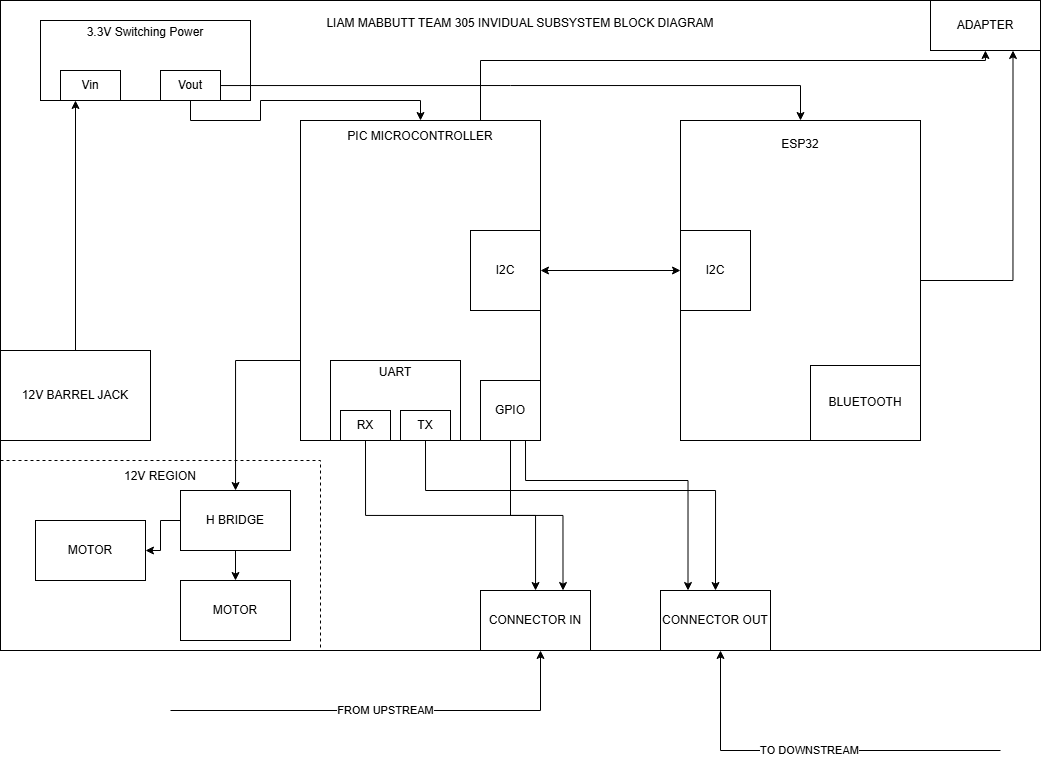

The diagram above was exported from draw.io. Its source (the exported page's mxGraphModel, read from the mxfile embedded in the PNG):
<mxGraphModel dx="1678" dy="914" grid="1" gridSize="10" guides="1" tooltips="1" connect="1" arrows="1" fold="1" page="1" pageScale="1" pageWidth="850" pageHeight="1100" math="0" shadow="0">
  <root>
    <mxCell id="0" />
    <mxCell id="1" parent="0" />
    <mxCell id="9wkcg-tbN1F7aJgioizq-1" value="LIAM MABBUTT TEAM 305 INVIDUAL SUBSYSTEM BLOCK DIAGRAM&lt;br&gt;&lt;div&gt;&lt;br&gt;&lt;/div&gt;&lt;div&gt;&lt;br&gt;&lt;/div&gt;&lt;div&gt;&lt;br&gt;&lt;/div&gt;&lt;div&gt;&lt;br&gt;&lt;/div&gt;&lt;div&gt;&lt;br&gt;&lt;/div&gt;&lt;div&gt;&lt;br&gt;&lt;/div&gt;&lt;div&gt;&lt;br&gt;&lt;/div&gt;&lt;div&gt;&lt;br&gt;&lt;/div&gt;&lt;div&gt;&lt;br&gt;&lt;/div&gt;&lt;div&gt;&lt;br&gt;&lt;/div&gt;&lt;div&gt;&lt;br&gt;&lt;/div&gt;&lt;div&gt;&lt;br&gt;&lt;/div&gt;&lt;div&gt;&lt;br&gt;&lt;/div&gt;&lt;div&gt;&lt;br&gt;&lt;/div&gt;&lt;div&gt;&lt;br&gt;&lt;/div&gt;&lt;div&gt;&lt;br&gt;&lt;/div&gt;&lt;div&gt;&lt;br&gt;&lt;/div&gt;&lt;div&gt;&lt;br&gt;&lt;/div&gt;&lt;div&gt;&lt;br&gt;&lt;/div&gt;&lt;div&gt;&lt;br&gt;&lt;/div&gt;&lt;div&gt;&lt;br&gt;&lt;/div&gt;&lt;div&gt;&lt;br&gt;&lt;/div&gt;&lt;div&gt;&lt;br&gt;&lt;/div&gt;&lt;div&gt;&lt;br&gt;&lt;/div&gt;&lt;div&gt;&lt;br&gt;&lt;/div&gt;&lt;div&gt;&lt;br&gt;&lt;/div&gt;&lt;div&gt;&lt;br&gt;&lt;/div&gt;&lt;div&gt;&lt;br&gt;&lt;/div&gt;&lt;div&gt;&lt;br&gt;&lt;/div&gt;&lt;div&gt;&lt;br&gt;&lt;/div&gt;&lt;div&gt;&lt;br&gt;&lt;/div&gt;&lt;div&gt;&lt;br&gt;&lt;/div&gt;&lt;div&gt;&lt;br&gt;&lt;/div&gt;&lt;div&gt;&lt;br&gt;&lt;/div&gt;&lt;div&gt;&lt;br&gt;&lt;/div&gt;&lt;div&gt;&lt;br&gt;&lt;/div&gt;&lt;div&gt;&lt;br&gt;&lt;/div&gt;&lt;div&gt;&lt;br&gt;&lt;/div&gt;&lt;div&gt;&lt;br&gt;&lt;/div&gt;&lt;div&gt;&lt;br&gt;&lt;/div&gt;&lt;div&gt;&lt;br&gt;&lt;/div&gt;&lt;div&gt;&lt;br&gt;&lt;/div&gt;" style="text;html=1;strokeColor=default;fillColor=none;align=center;verticalAlign=middle;rounded=0;labelPosition=center;verticalLabelPosition=middle;whiteSpace=wrap;" vertex="1" parent="1">
      <mxGeometry y="80" width="1040" height="650" as="geometry" />
    </mxCell>
    <mxCell id="9wkcg-tbN1F7aJgioizq-2" value="3.3V Switching Power&lt;div&gt;&lt;br&gt;&lt;/div&gt;&lt;div&gt;&lt;br&gt;&lt;/div&gt;&lt;div&gt;&lt;br&gt;&lt;/div&gt;&lt;div&gt;&lt;br&gt;&lt;/div&gt;" style="text;html=1;whiteSpace=wrap;strokeColor=default;fillColor=none;align=center;verticalAlign=middle;rounded=0;" vertex="1" parent="1">
      <mxGeometry x="40" y="100" width="210" height="80" as="geometry" />
    </mxCell>
    <mxCell id="9wkcg-tbN1F7aJgioizq-3" value="Vin" style="text;html=1;whiteSpace=wrap;strokeColor=default;fillColor=none;align=center;verticalAlign=middle;rounded=0;" vertex="1" parent="1">
      <mxGeometry x="60" y="150" width="60" height="30" as="geometry" />
    </mxCell>
    <mxCell id="9wkcg-tbN1F7aJgioizq-30" style="edgeStyle=orthogonalEdgeStyle;rounded=0;orthogonalLoop=1;jettySize=auto;html=1;exitX=0.5;exitY=1;exitDx=0;exitDy=0;" edge="1" parent="1" source="9wkcg-tbN1F7aJgioizq-4" target="9wkcg-tbN1F7aJgioizq-6">
      <mxGeometry relative="1" as="geometry">
        <Array as="points">
          <mxPoint x="190" y="200" />
          <mxPoint x="260" y="200" />
          <mxPoint x="260" y="180" />
          <mxPoint x="420" y="180" />
        </Array>
      </mxGeometry>
    </mxCell>
    <mxCell id="9wkcg-tbN1F7aJgioizq-31" style="edgeStyle=orthogonalEdgeStyle;rounded=0;orthogonalLoop=1;jettySize=auto;html=1;" edge="1" parent="1" source="9wkcg-tbN1F7aJgioizq-4" target="9wkcg-tbN1F7aJgioizq-7">
      <mxGeometry relative="1" as="geometry" />
    </mxCell>
    <mxCell id="9wkcg-tbN1F7aJgioizq-4" value="Vout" style="text;html=1;whiteSpace=wrap;strokeColor=default;fillColor=none;align=center;verticalAlign=middle;rounded=0;" vertex="1" parent="1">
      <mxGeometry x="160" y="150" width="60" height="30" as="geometry" />
    </mxCell>
    <mxCell id="9wkcg-tbN1F7aJgioizq-5" value="ADAPTER" style="text;html=1;whiteSpace=wrap;strokeColor=default;fillColor=none;align=center;verticalAlign=middle;rounded=0;" vertex="1" parent="1">
      <mxGeometry x="930" y="80" width="110" height="50" as="geometry" />
    </mxCell>
    <mxCell id="9wkcg-tbN1F7aJgioizq-28" style="edgeStyle=orthogonalEdgeStyle;rounded=0;orthogonalLoop=1;jettySize=auto;html=1;exitX=0;exitY=0.75;exitDx=0;exitDy=0;" edge="1" parent="1" source="9wkcg-tbN1F7aJgioizq-6" target="9wkcg-tbN1F7aJgioizq-23">
      <mxGeometry relative="1" as="geometry" />
    </mxCell>
    <mxCell id="9wkcg-tbN1F7aJgioizq-35" style="edgeStyle=orthogonalEdgeStyle;rounded=0;orthogonalLoop=1;jettySize=auto;html=1;exitX=0.75;exitY=0;exitDx=0;exitDy=0;" edge="1" parent="1" source="9wkcg-tbN1F7aJgioizq-6" target="9wkcg-tbN1F7aJgioizq-5">
      <mxGeometry relative="1" as="geometry">
        <Array as="points">
          <mxPoint x="480" y="140" />
          <mxPoint x="985" y="140" />
        </Array>
      </mxGeometry>
    </mxCell>
    <mxCell id="9wkcg-tbN1F7aJgioizq-6" value="PIC MICROCONTROLLER&lt;div&gt;&lt;br&gt;&lt;/div&gt;&lt;div&gt;&lt;br&gt;&lt;/div&gt;&lt;div&gt;&lt;br&gt;&lt;/div&gt;&lt;div&gt;&lt;br&gt;&lt;/div&gt;&lt;div&gt;&lt;br&gt;&lt;/div&gt;&lt;div&gt;&lt;br&gt;&lt;/div&gt;&lt;div&gt;&lt;br&gt;&lt;/div&gt;&lt;div&gt;&lt;br&gt;&lt;/div&gt;&lt;div&gt;&lt;br&gt;&lt;/div&gt;&lt;div&gt;&lt;br&gt;&lt;/div&gt;&lt;div&gt;&lt;br&gt;&lt;/div&gt;&lt;div&gt;&lt;br&gt;&lt;/div&gt;&lt;div&gt;&lt;br&gt;&lt;/div&gt;&lt;div&gt;&lt;br&gt;&lt;/div&gt;&lt;div&gt;&lt;br&gt;&lt;/div&gt;&lt;div&gt;&lt;br&gt;&lt;/div&gt;&lt;div&gt;&lt;br&gt;&lt;/div&gt;&lt;div&gt;&lt;br&gt;&lt;/div&gt;&lt;div&gt;&lt;br&gt;&lt;/div&gt;&lt;div&gt;&lt;br&gt;&lt;/div&gt;" style="text;html=1;whiteSpace=wrap;strokeColor=default;fillColor=none;align=center;verticalAlign=middle;rounded=0;" vertex="1" parent="1">
      <mxGeometry x="300" y="200" width="240" height="320" as="geometry" />
    </mxCell>
    <mxCell id="9wkcg-tbN1F7aJgioizq-36" style="edgeStyle=orthogonalEdgeStyle;rounded=0;orthogonalLoop=1;jettySize=auto;html=1;entryX=0.75;entryY=1;entryDx=0;entryDy=0;" edge="1" parent="1" source="9wkcg-tbN1F7aJgioizq-7" target="9wkcg-tbN1F7aJgioizq-5">
      <mxGeometry relative="1" as="geometry" />
    </mxCell>
    <mxCell id="9wkcg-tbN1F7aJgioizq-7" value="&lt;div&gt;ESP32&lt;/div&gt;&lt;div&gt;&lt;br&gt;&lt;/div&gt;&lt;div&gt;&lt;br&gt;&lt;/div&gt;&lt;div&gt;&lt;br&gt;&lt;/div&gt;&lt;div&gt;&lt;br&gt;&lt;/div&gt;&lt;div&gt;&lt;br&gt;&lt;/div&gt;&lt;div&gt;&lt;br&gt;&lt;/div&gt;&lt;div&gt;&lt;br&gt;&lt;/div&gt;&lt;div&gt;&lt;br&gt;&lt;/div&gt;&lt;div&gt;&lt;br&gt;&lt;/div&gt;&lt;div&gt;&lt;br&gt;&lt;/div&gt;&lt;div&gt;&lt;br&gt;&lt;/div&gt;&lt;div&gt;&lt;br&gt;&lt;/div&gt;&lt;div&gt;&lt;br&gt;&lt;/div&gt;&lt;div&gt;&lt;br&gt;&lt;/div&gt;&lt;div&gt;&lt;br&gt;&lt;/div&gt;&lt;div&gt;&lt;br&gt;&lt;/div&gt;&lt;div&gt;&lt;br&gt;&lt;/div&gt;&lt;div&gt;&lt;br&gt;&lt;/div&gt;&lt;div&gt;&lt;br&gt;&lt;/div&gt;" style="text;html=1;whiteSpace=wrap;strokeColor=default;fillColor=none;align=center;verticalAlign=middle;rounded=0;" vertex="1" parent="1">
      <mxGeometry x="680" y="200" width="240" height="320" as="geometry" />
    </mxCell>
    <mxCell id="9wkcg-tbN1F7aJgioizq-29" style="edgeStyle=orthogonalEdgeStyle;rounded=0;orthogonalLoop=1;jettySize=auto;html=1;exitX=0.5;exitY=0;exitDx=0;exitDy=0;entryX=0.25;entryY=1;entryDx=0;entryDy=0;" edge="1" parent="1" source="9wkcg-tbN1F7aJgioizq-12" target="9wkcg-tbN1F7aJgioizq-3">
      <mxGeometry relative="1" as="geometry" />
    </mxCell>
    <mxCell id="9wkcg-tbN1F7aJgioizq-12" value="12V BARREL JACK" style="text;html=1;whiteSpace=wrap;strokeColor=default;fillColor=none;align=center;verticalAlign=middle;rounded=0;" vertex="1" parent="1">
      <mxGeometry y="430" width="150" height="90" as="geometry" />
    </mxCell>
    <mxCell id="9wkcg-tbN1F7aJgioizq-13" value="" style="group" vertex="1" connectable="0" parent="1">
      <mxGeometry x="330" y="440" width="130" height="80" as="geometry" />
    </mxCell>
    <mxCell id="9wkcg-tbN1F7aJgioizq-8" value="UART&lt;div&gt;&lt;br&gt;&lt;/div&gt;&lt;div&gt;&lt;br&gt;&lt;/div&gt;&lt;div&gt;&lt;br&gt;&lt;/div&gt;&lt;div&gt;&lt;br&gt;&lt;/div&gt;" style="text;html=1;whiteSpace=wrap;strokeColor=default;fillColor=none;align=center;verticalAlign=middle;rounded=0;" vertex="1" parent="9wkcg-tbN1F7aJgioizq-13">
      <mxGeometry width="130" height="80" as="geometry" />
    </mxCell>
    <mxCell id="9wkcg-tbN1F7aJgioizq-10" value="RX" style="text;html=1;whiteSpace=wrap;strokeColor=default;fillColor=none;align=center;verticalAlign=middle;rounded=0;" vertex="1" parent="9wkcg-tbN1F7aJgioizq-13">
      <mxGeometry x="10" y="50" width="50" height="30" as="geometry" />
    </mxCell>
    <mxCell id="9wkcg-tbN1F7aJgioizq-11" value="TX" style="text;html=1;whiteSpace=wrap;strokeColor=default;fillColor=none;align=center;verticalAlign=middle;rounded=0;" vertex="1" parent="9wkcg-tbN1F7aJgioizq-13">
      <mxGeometry x="70" y="50" width="50" height="30" as="geometry" />
    </mxCell>
    <mxCell id="9wkcg-tbN1F7aJgioizq-14" value="BLUETOOTH" style="text;html=1;whiteSpace=wrap;strokeColor=default;fillColor=none;align=center;verticalAlign=middle;rounded=0;" vertex="1" parent="1">
      <mxGeometry x="810" y="445" width="110" height="75" as="geometry" />
    </mxCell>
    <mxCell id="9wkcg-tbN1F7aJgioizq-15" value="I2C" style="text;html=1;whiteSpace=wrap;strokeColor=default;fillColor=none;align=center;verticalAlign=middle;rounded=0;" vertex="1" parent="1">
      <mxGeometry x="470" y="310" width="70" height="80" as="geometry" />
    </mxCell>
    <mxCell id="9wkcg-tbN1F7aJgioizq-17" style="rounded=0;orthogonalLoop=1;jettySize=auto;html=1;edgeStyle=orthogonalEdgeStyle;startArrow=classic;startFill=1;" edge="1" parent="1" source="9wkcg-tbN1F7aJgioizq-16" target="9wkcg-tbN1F7aJgioizq-15">
      <mxGeometry relative="1" as="geometry" />
    </mxCell>
    <mxCell id="9wkcg-tbN1F7aJgioizq-16" value="I2C" style="text;html=1;whiteSpace=wrap;strokeColor=default;fillColor=none;align=center;verticalAlign=middle;rounded=0;" vertex="1" parent="1">
      <mxGeometry x="680" y="310" width="70" height="80" as="geometry" />
    </mxCell>
    <mxCell id="9wkcg-tbN1F7aJgioizq-21" value="CONNECTOR IN" style="text;html=1;whiteSpace=wrap;strokeColor=default;fillColor=none;align=center;verticalAlign=middle;rounded=0;" vertex="1" parent="1">
      <mxGeometry x="480" y="670" width="110" height="60" as="geometry" />
    </mxCell>
    <mxCell id="9wkcg-tbN1F7aJgioizq-22" value="CONNECTOR OUT" style="text;html=1;whiteSpace=wrap;strokeColor=default;fillColor=none;align=center;verticalAlign=middle;rounded=0;" vertex="1" parent="1">
      <mxGeometry x="660" y="670" width="110" height="60" as="geometry" />
    </mxCell>
    <mxCell id="9wkcg-tbN1F7aJgioizq-26" style="edgeStyle=orthogonalEdgeStyle;rounded=0;orthogonalLoop=1;jettySize=auto;html=1;exitX=0.5;exitY=1;exitDx=0;exitDy=0;entryX=0.5;entryY=0;entryDx=0;entryDy=0;" edge="1" parent="1" source="9wkcg-tbN1F7aJgioizq-23" target="9wkcg-tbN1F7aJgioizq-25">
      <mxGeometry relative="1" as="geometry" />
    </mxCell>
    <mxCell id="9wkcg-tbN1F7aJgioizq-27" style="edgeStyle=orthogonalEdgeStyle;rounded=0;orthogonalLoop=1;jettySize=auto;html=1;exitX=0;exitY=0.5;exitDx=0;exitDy=0;entryX=1;entryY=0.5;entryDx=0;entryDy=0;" edge="1" parent="1" source="9wkcg-tbN1F7aJgioizq-23" target="9wkcg-tbN1F7aJgioizq-24">
      <mxGeometry relative="1" as="geometry" />
    </mxCell>
    <mxCell id="9wkcg-tbN1F7aJgioizq-23" value="H BRIDGE" style="text;html=1;whiteSpace=wrap;strokeColor=default;fillColor=none;align=center;verticalAlign=middle;rounded=0;" vertex="1" parent="1">
      <mxGeometry x="180" y="570" width="110" height="60" as="geometry" />
    </mxCell>
    <mxCell id="9wkcg-tbN1F7aJgioizq-24" value="MOTOR" style="text;html=1;whiteSpace=wrap;strokeColor=default;fillColor=none;align=center;verticalAlign=middle;rounded=0;" vertex="1" parent="1">
      <mxGeometry x="35" y="600" width="110" height="60" as="geometry" />
    </mxCell>
    <mxCell id="9wkcg-tbN1F7aJgioizq-25" value="MOTOR" style="text;html=1;whiteSpace=wrap;strokeColor=default;fillColor=none;align=center;verticalAlign=middle;rounded=0;" vertex="1" parent="1">
      <mxGeometry x="180" y="660" width="110" height="60" as="geometry" />
    </mxCell>
    <mxCell id="9wkcg-tbN1F7aJgioizq-32" value="12V REGION&lt;div&gt;&lt;br&gt;&lt;/div&gt;&lt;div&gt;&lt;br&gt;&lt;/div&gt;&lt;div&gt;&lt;br&gt;&lt;/div&gt;&lt;div&gt;&lt;br&gt;&lt;/div&gt;&lt;div&gt;&lt;br&gt;&lt;/div&gt;&lt;div&gt;&lt;br&gt;&lt;/div&gt;&lt;div&gt;&lt;br&gt;&lt;/div&gt;&lt;div&gt;&lt;br&gt;&lt;/div&gt;&lt;div&gt;&lt;br&gt;&lt;/div&gt;&lt;div&gt;&lt;br&gt;&lt;/div&gt;&lt;div&gt;&lt;br&gt;&lt;/div&gt;" style="text;html=1;whiteSpace=wrap;strokeColor=default;fillColor=none;align=center;verticalAlign=middle;rounded=0;dashed=1;" vertex="1" parent="1">
      <mxGeometry y="540" width="320" height="190" as="geometry" />
    </mxCell>
    <mxCell id="9wkcg-tbN1F7aJgioizq-33" style="edgeStyle=orthogonalEdgeStyle;rounded=0;orthogonalLoop=1;jettySize=auto;html=1;exitX=0.5;exitY=1;exitDx=0;exitDy=0;" edge="1" parent="1" source="9wkcg-tbN1F7aJgioizq-10" target="9wkcg-tbN1F7aJgioizq-21">
      <mxGeometry relative="1" as="geometry" />
    </mxCell>
    <mxCell id="9wkcg-tbN1F7aJgioizq-34" style="edgeStyle=orthogonalEdgeStyle;rounded=0;orthogonalLoop=1;jettySize=auto;html=1;exitX=0.5;exitY=1;exitDx=0;exitDy=0;entryX=0.5;entryY=0;entryDx=0;entryDy=0;" edge="1" parent="1" source="9wkcg-tbN1F7aJgioizq-11" target="9wkcg-tbN1F7aJgioizq-22">
      <mxGeometry relative="1" as="geometry">
        <Array as="points">
          <mxPoint x="425" y="570" />
          <mxPoint x="715" y="570" />
        </Array>
      </mxGeometry>
    </mxCell>
    <mxCell id="9wkcg-tbN1F7aJgioizq-38" style="edgeStyle=orthogonalEdgeStyle;rounded=0;orthogonalLoop=1;jettySize=auto;html=1;entryX=0.75;entryY=0;entryDx=0;entryDy=0;" edge="1" parent="1" source="9wkcg-tbN1F7aJgioizq-37" target="9wkcg-tbN1F7aJgioizq-21">
      <mxGeometry relative="1" as="geometry" />
    </mxCell>
    <mxCell id="9wkcg-tbN1F7aJgioizq-39" style="edgeStyle=orthogonalEdgeStyle;rounded=0;orthogonalLoop=1;jettySize=auto;html=1;exitX=0.75;exitY=1;exitDx=0;exitDy=0;entryX=0.25;entryY=0;entryDx=0;entryDy=0;" edge="1" parent="1" source="9wkcg-tbN1F7aJgioizq-37" target="9wkcg-tbN1F7aJgioizq-22">
      <mxGeometry relative="1" as="geometry">
        <Array as="points">
          <mxPoint x="525" y="560" />
          <mxPoint x="688" y="560" />
        </Array>
      </mxGeometry>
    </mxCell>
    <mxCell id="9wkcg-tbN1F7aJgioizq-37" value="GPIO" style="text;html=1;whiteSpace=wrap;strokeColor=default;fillColor=none;align=center;verticalAlign=middle;rounded=0;" vertex="1" parent="1">
      <mxGeometry x="480" y="460" width="60" height="60" as="geometry" />
    </mxCell>
    <mxCell id="9wkcg-tbN1F7aJgioizq-41" value="FROM UPSTREAM" style="endArrow=classic;html=1;rounded=0;edgeStyle=orthogonalEdgeStyle;" edge="1" parent="1">
      <mxGeometry width="50" height="50" relative="1" as="geometry">
        <mxPoint x="170" y="790" as="sourcePoint" />
        <mxPoint x="540" y="730" as="targetPoint" />
      </mxGeometry>
    </mxCell>
    <mxCell id="9wkcg-tbN1F7aJgioizq-43" value="TO DOWNSTREAM" style="endArrow=classic;html=1;rounded=0;edgeStyle=orthogonalEdgeStyle;" edge="1" parent="1">
      <mxGeometry width="50" height="50" relative="1" as="geometry">
        <mxPoint x="1000" y="830" as="sourcePoint" />
        <mxPoint x="720" y="730" as="targetPoint" />
        <Array as="points">
          <mxPoint x="720" y="830" />
        </Array>
      </mxGeometry>
    </mxCell>
  </root>
</mxGraphModel>